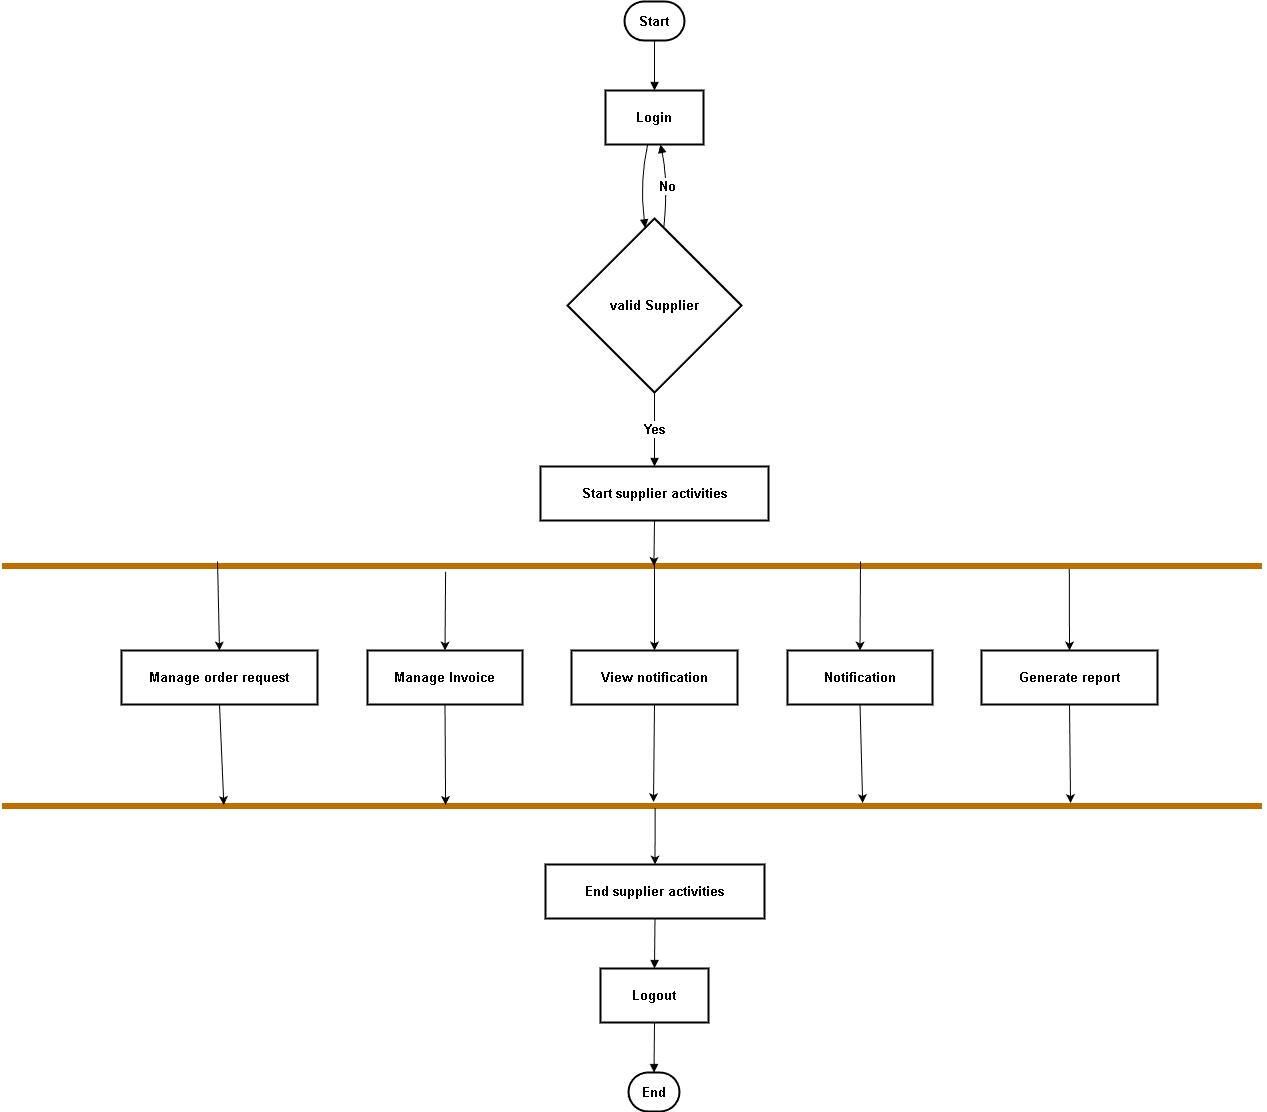

The diagram above was exported from draw.io. Its source (the exported page's mxGraphModel, read from the mxfile embedded in the PNG):
<mxGraphModel dx="1310" dy="930" grid="1" gridSize="10" guides="1" tooltips="1" connect="1" arrows="1" fold="1" page="1" pageScale="1" pageWidth="827" pageHeight="1169" background="none" math="0" shadow="0">
  <root>
    <mxCell id="0" />
    <mxCell id="1" parent="0" />
    <mxCell id="8BDgvrzJLIB3R8vPKFiA-1" parent="1" style="rounded=1;whiteSpace=wrap;arcSize=50;strokeWidth=2;fontStyle=1;fontSize=13;" value="Start" vertex="1">
      <mxGeometry height="39" width="60" x="792" y="10" as="geometry" />
    </mxCell>
    <mxCell id="8BDgvrzJLIB3R8vPKFiA-2" parent="1" style="whiteSpace=wrap;strokeWidth=2;fontStyle=1;fontSize=13;" value="Login" vertex="1">
      <mxGeometry height="54" width="98" x="773" y="99" as="geometry" />
    </mxCell>
    <mxCell id="8BDgvrzJLIB3R8vPKFiA-3" parent="1" style="rhombus;strokeWidth=2;whiteSpace=wrap;fontStyle=1;fontSize=13;" value="valid Supplier" vertex="1">
      <mxGeometry height="174" width="174" x="735" y="227" as="geometry" />
    </mxCell>
    <mxCell id="8BDgvrzJLIB3R8vPKFiA-4" parent="1" style="whiteSpace=wrap;strokeWidth=2;fontStyle=1;fontSize=13;" value="Start supplier activities" vertex="1">
      <mxGeometry height="54" width="228" x="708" y="475" as="geometry" />
    </mxCell>
    <mxCell id="8BDgvrzJLIB3R8vPKFiA-6" parent="1" style="whiteSpace=wrap;strokeWidth=2;fontStyle=1;fontSize=13;" value="Manage order request" vertex="1">
      <mxGeometry height="54" width="196" x="289" y="659" as="geometry" />
    </mxCell>
    <mxCell id="8BDgvrzJLIB3R8vPKFiA-7" parent="1" style="whiteSpace=wrap;strokeWidth=2;fontStyle=1;fontSize=13;" value="Manage Invoice" vertex="1">
      <mxGeometry height="54" width="155" x="535" y="659" as="geometry" />
    </mxCell>
    <mxCell id="8BDgvrzJLIB3R8vPKFiA-8" parent="1" style="whiteSpace=wrap;strokeWidth=2;fontStyle=1;fontSize=13;" value="View notification" vertex="1">
      <mxGeometry height="54" width="166" x="739" y="659" as="geometry" />
    </mxCell>
    <mxCell id="8BDgvrzJLIB3R8vPKFiA-9" parent="1" style="whiteSpace=wrap;strokeWidth=2;fontStyle=1;fontSize=13;" value="Notification" vertex="1">
      <mxGeometry height="54" width="145" x="955" y="659" as="geometry" />
    </mxCell>
    <mxCell id="8BDgvrzJLIB3R8vPKFiA-10" parent="1" style="whiteSpace=wrap;strokeWidth=2;fontStyle=1;fontSize=13;" value="Generate report" vertex="1">
      <mxGeometry height="54" width="176" x="1149" y="659" as="geometry" />
    </mxCell>
    <mxCell id="8BDgvrzJLIB3R8vPKFiA-11" parent="1" style="whiteSpace=wrap;strokeWidth=2;fontStyle=1;fontSize=13;" value="End supplier activities" vertex="1">
      <mxGeometry height="54" width="219" x="713" y="873" as="geometry" />
    </mxCell>
    <mxCell id="8BDgvrzJLIB3R8vPKFiA-12" parent="1" style="whiteSpace=wrap;strokeWidth=2;fontStyle=1;fontSize=13;" value="Logout" vertex="1">
      <mxGeometry height="54" width="108" x="768" y="977" as="geometry" />
    </mxCell>
    <mxCell id="8BDgvrzJLIB3R8vPKFiA-13" parent="1" style="rounded=1;whiteSpace=wrap;arcSize=50;strokeWidth=2;fontStyle=1;fontSize=13;" value="End" vertex="1">
      <mxGeometry height="39" width="51" x="796" y="1081" as="geometry" />
    </mxCell>
    <mxCell id="8BDgvrzJLIB3R8vPKFiA-14" edge="1" parent="1" source="8BDgvrzJLIB3R8vPKFiA-1" style="curved=1;startArrow=none;endArrow=block;exitX=0.5;exitY=1;entryX=0.5;entryY=0;rounded=0;fontStyle=1;fontSize=13;" target="8BDgvrzJLIB3R8vPKFiA-2" value="">
      <mxGeometry relative="1" as="geometry">
        <Array as="points" />
      </mxGeometry>
    </mxCell>
    <mxCell id="8BDgvrzJLIB3R8vPKFiA-15" edge="1" parent="1" source="8BDgvrzJLIB3R8vPKFiA-2" style="curved=1;startArrow=none;endArrow=block;exitX=0.43;exitY=1;entryX=0.44;entryY=0;rounded=0;fontStyle=1;fontSize=13;" target="8BDgvrzJLIB3R8vPKFiA-3" value="">
      <mxGeometry relative="1" as="geometry">
        <Array as="points">
          <mxPoint x="807" y="190" />
        </Array>
      </mxGeometry>
    </mxCell>
    <mxCell id="8BDgvrzJLIB3R8vPKFiA-16" edge="1" parent="1" source="8BDgvrzJLIB3R8vPKFiA-3" style="curved=1;startArrow=none;endArrow=block;exitX=0.56;exitY=0;entryX=0.56;entryY=1;rounded=0;fontStyle=1;fontSize=13;" target="8BDgvrzJLIB3R8vPKFiA-2" value="No">
      <mxGeometry relative="1" as="geometry">
        <Array as="points">
          <mxPoint x="836" y="190" />
        </Array>
      </mxGeometry>
    </mxCell>
    <mxCell id="8BDgvrzJLIB3R8vPKFiA-17" edge="1" parent="1" source="8BDgvrzJLIB3R8vPKFiA-3" style="curved=1;startArrow=none;endArrow=block;exitX=0.5;exitY=1;entryX=0.5;entryY=0;rounded=0;fontStyle=1;fontSize=13;" target="8BDgvrzJLIB3R8vPKFiA-4" value="Yes">
      <mxGeometry relative="1" as="geometry">
        <Array as="points" />
      </mxGeometry>
    </mxCell>
    <mxCell id="8BDgvrzJLIB3R8vPKFiA-30" edge="1" parent="1" source="8BDgvrzJLIB3R8vPKFiA-11" style="curved=1;startArrow=none;endArrow=block;exitX=0.5;exitY=1;entryX=0.5;entryY=0;rounded=0;fontStyle=1;fontSize=13;" target="8BDgvrzJLIB3R8vPKFiA-12" value="">
      <mxGeometry relative="1" as="geometry">
        <Array as="points" />
      </mxGeometry>
    </mxCell>
    <mxCell id="8BDgvrzJLIB3R8vPKFiA-31" edge="1" parent="1" source="8BDgvrzJLIB3R8vPKFiA-12" style="curved=1;startArrow=none;endArrow=block;exitX=0.5;exitY=1;entryX=0.5;entryY=0;rounded=0;fontStyle=1;fontSize=13;" target="8BDgvrzJLIB3R8vPKFiA-13" value="">
      <mxGeometry relative="1" as="geometry">
        <Array as="points" />
      </mxGeometry>
    </mxCell>
    <mxCell id="cXt5pvjgGyxSOft6Odyc-1" parent="1" style="shape=line;html=1;strokeWidth=6;strokeColor=#BD7000;fillColor=#f0a30a;fontColor=#000000;" value="" vertex="1">
      <mxGeometry height="10" width="1260" x="170" y="570" as="geometry" />
    </mxCell>
    <mxCell id="cXt5pvjgGyxSOft6Odyc-3" parent="1" style="shape=line;html=1;strokeWidth=6;strokeColor=#BD7000;fillColor=#f0a30a;fontColor=#000000;" value="" vertex="1">
      <mxGeometry height="10" width="1260" x="170" y="810" as="geometry" />
    </mxCell>
    <mxCell id="cXt5pvjgGyxSOft6Odyc-4" edge="1" parent="1" style="rounded=0;orthogonalLoop=1;jettySize=auto;html=1;exitX=0.435;exitY=1.019;exitDx=0;exitDy=0;entryX=0.5;entryY=0;entryDx=0;entryDy=0;exitPerimeter=0;" target="8BDgvrzJLIB3R8vPKFiA-7">
      <mxGeometry relative="1" as="geometry">
        <mxPoint x="613.0999999999999" y="580.19" as="sourcePoint" />
      </mxGeometry>
    </mxCell>
    <mxCell id="cXt5pvjgGyxSOft6Odyc-5" edge="1" parent="1" style="rounded=0;orthogonalLoop=1;jettySize=auto;html=1;entryX=0.5;entryY=0;entryDx=0;entryDy=0;" target="8BDgvrzJLIB3R8vPKFiA-8">
      <mxGeometry relative="1" as="geometry">
        <mxPoint x="822" y="570" as="sourcePoint" />
      </mxGeometry>
    </mxCell>
    <mxCell id="cXt5pvjgGyxSOft6Odyc-6" edge="1" parent="1" style="rounded=0;orthogonalLoop=1;jettySize=auto;html=1;entryX=0.5;entryY=0;entryDx=0;entryDy=0;" target="8BDgvrzJLIB3R8vPKFiA-9">
      <mxGeometry relative="1" as="geometry">
        <mxPoint x="1028" y="570" as="sourcePoint" />
      </mxGeometry>
    </mxCell>
    <mxCell id="cXt5pvjgGyxSOft6Odyc-7" edge="1" parent="1" style="rounded=0;orthogonalLoop=1;jettySize=auto;html=1;exitX=0.93;exitY=0.733;exitDx=0;exitDy=0;entryX=0.5;entryY=0;entryDx=0;entryDy=0;exitPerimeter=0;" target="8BDgvrzJLIB3R8vPKFiA-10">
      <mxGeometry relative="1" as="geometry">
        <mxPoint x="1236.8000000000002" y="577.3299999999999" as="sourcePoint" />
      </mxGeometry>
    </mxCell>
    <mxCell id="cXt5pvjgGyxSOft6Odyc-8" edge="1" parent="1" style="rounded=0;orthogonalLoop=1;jettySize=auto;html=1;exitX=0.254;exitY=0;exitDx=0;exitDy=0;entryX=0.5;entryY=0;entryDx=0;entryDy=0;exitPerimeter=0;" target="8BDgvrzJLIB3R8vPKFiA-6">
      <mxGeometry relative="1" as="geometry">
        <mxPoint x="385.03999999999996" y="570" as="sourcePoint" />
      </mxGeometry>
    </mxCell>
    <mxCell id="cXt5pvjgGyxSOft6Odyc-12" edge="1" parent="1" source="8BDgvrzJLIB3R8vPKFiA-6" style="rounded=0;orthogonalLoop=1;jettySize=auto;html=1;exitX=0.5;exitY=1;exitDx=0;exitDy=0;entryX=0.259;entryY=0.352;entryDx=0;entryDy=0;entryPerimeter=0;">
      <mxGeometry relative="1" as="geometry">
        <mxPoint x="391.34000000000015" y="813.52" as="targetPoint" />
      </mxGeometry>
    </mxCell>
    <mxCell id="cXt5pvjgGyxSOft6Odyc-13" edge="1" parent="1" source="8BDgvrzJLIB3R8vPKFiA-7" style="rounded=0;orthogonalLoop=1;jettySize=auto;html=1;exitX=0.5;exitY=1;exitDx=0;exitDy=0;entryX=0.435;entryY=0.352;entryDx=0;entryDy=0;entryPerimeter=0;">
      <mxGeometry relative="1" as="geometry">
        <mxPoint x="613.0999999999999" y="813.52" as="targetPoint" />
      </mxGeometry>
    </mxCell>
    <mxCell id="cXt5pvjgGyxSOft6Odyc-14" edge="1" parent="1" source="8BDgvrzJLIB3R8vPKFiA-8" style="rounded=0;orthogonalLoop=1;jettySize=auto;html=1;exitX=0.5;exitY=1;exitDx=0;exitDy=0;entryX=0.6;entryY=0.067;entryDx=0;entryDy=0;entryPerimeter=0;">
      <mxGeometry relative="1" as="geometry">
        <mxPoint x="821" y="810.6700000000001" as="targetPoint" />
      </mxGeometry>
    </mxCell>
    <mxCell id="cXt5pvjgGyxSOft6Odyc-15" edge="1" parent="1" source="8BDgvrzJLIB3R8vPKFiA-9" style="rounded=0;orthogonalLoop=1;jettySize=auto;html=1;exitX=0.5;exitY=1;exitDx=0;exitDy=0;entryX=0.766;entryY=0.162;entryDx=0;entryDy=0;entryPerimeter=0;">
      <mxGeometry relative="1" as="geometry">
        <mxPoint x="1030.1599999999999" y="811.6199999999999" as="targetPoint" />
      </mxGeometry>
    </mxCell>
    <mxCell id="cXt5pvjgGyxSOft6Odyc-16" edge="1" parent="1" source="8BDgvrzJLIB3R8vPKFiA-10" style="rounded=0;orthogonalLoop=1;jettySize=auto;html=1;exitX=0.5;exitY=1;exitDx=0;exitDy=0;entryX=0.931;entryY=0.162;entryDx=0;entryDy=0;entryPerimeter=0;">
      <mxGeometry relative="1" as="geometry">
        <mxPoint x="1238.0600000000004" y="811.6199999999999" as="targetPoint" />
      </mxGeometry>
    </mxCell>
    <mxCell id="cXt5pvjgGyxSOft6Odyc-17" edge="1" parent="1" source="cXt5pvjgGyxSOft6Odyc-3" style="rounded=0;orthogonalLoop=1;jettySize=auto;html=1;exitX=0.518;exitY=0.638;exitDx=0;exitDy=0;entryX=0.5;entryY=0;entryDx=0;entryDy=0;exitPerimeter=0;" target="8BDgvrzJLIB3R8vPKFiA-11">
      <mxGeometry relative="1" as="geometry" />
    </mxCell>
    <mxCell id="cXt5pvjgGyxSOft6Odyc-18" edge="1" parent="1" source="8BDgvrzJLIB3R8vPKFiA-4" style="rounded=0;orthogonalLoop=1;jettySize=auto;html=1;exitX=0.5;exitY=1;exitDx=0;exitDy=0;entryX=0.517;entryY=0.448;entryDx=0;entryDy=0;entryPerimeter=0;" target="cXt5pvjgGyxSOft6Odyc-1">
      <mxGeometry relative="1" as="geometry" />
    </mxCell>
  </root>
</mxGraphModel>